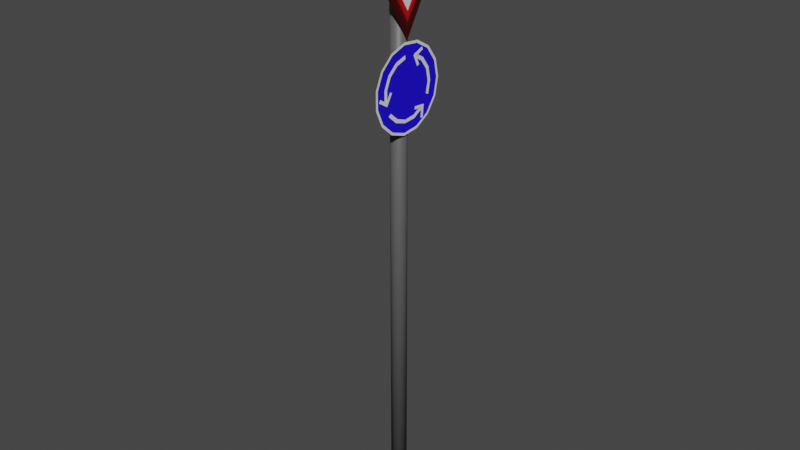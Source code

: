 # Source: street_signs_roundabout.blend  (saved by Blender 2.93.21; exported with 4.5.12 LTS)
import bpy
from mathutils import Matrix  # noqa: F401  (used for matrix-valued properties, if any)

bpy.ops.wm.read_factory_settings(use_empty=True)
scene = bpy.context.scene
scene.name = 'Scene'

# ---- materials (node trees are filled in below, after node groups)
mat_metal = bpy.data.materials.new('metal')
mat_metal.use_transparent_shadow = False
mat_red_sign = bpy.data.materials.new('red_sign')
mat_red_sign.use_transparent_shadow = False
mat_white_sign = bpy.data.materials.new('white_sign')
mat_white_sign.use_transparent_shadow = False
mat_blue_sign = bpy.data.materials.new('blue_sign')
mat_blue_sign.use_transparent_shadow = False

# ---- material node trees
mat_metal.use_nodes = True; mat_metal.node_tree.nodes.clear()
_N = mat_metal.node_tree.nodes; _L = mat_metal.node_tree.links
n0 = _N.new('ShaderNodeBsdfPrincipled'); n0.name = 'Principled BSDF'; n0.location = (10, 300)
n0.distribution = 'GGX'
n0.subsurface_method = 'BURLEY'
n0.inputs[0].default_value = (0.1023, 0.1023, 0.1023, 1.0)
n0.inputs[3].default_value = 1.45
n0.inputs[27].default_value = (0.0, 0.0, 0.0, 1.0)
n0.inputs[28].default_value = 1.0
n1 = _N.new('ShaderNodeOutputMaterial'); n1.name = 'Material Output'; n1.location = (300, 300)
_L.new(n0.outputs[0], n1.inputs[0])
n1.is_active_output = True
mat_red_sign.use_nodes = True; mat_red_sign.node_tree.nodes.clear()
_N = mat_red_sign.node_tree.nodes; _L = mat_red_sign.node_tree.links
n0 = _N.new('ShaderNodeBsdfPrincipled'); n0.name = 'Principled BSDF'; n0.location = (10, 300)
n0.distribution = 'GGX'
n0.subsurface_method = 'BURLEY'
n0.inputs[0].default_value = (0.8, 0.0, 0.00611, 1.0)
n0.inputs[3].default_value = 1.45
n0.inputs[27].default_value = (0.0, 0.0, 0.0, 1.0)
n0.inputs[28].default_value = 1.0
n1 = _N.new('ShaderNodeOutputMaterial'); n1.name = 'Material Output'; n1.location = (300, 300)
_L.new(n0.outputs[0], n1.inputs[0])
n1.is_active_output = True
mat_white_sign.use_nodes = True; mat_white_sign.node_tree.nodes.clear()
_N = mat_white_sign.node_tree.nodes; _L = mat_white_sign.node_tree.links
n0 = _N.new('ShaderNodeBsdfPrincipled'); n0.name = 'Principled BSDF'; n0.location = (10, 300)
n0.distribution = 'GGX'
n0.subsurface_method = 'BURLEY'
n0.inputs[2].default_value = 1.0
n0.inputs[3].default_value = 1.45
n0.inputs[13].default_value = 0.0
n0.inputs[20].default_value = 0.0
n0.inputs[27].default_value = (0.0, 0.0, 0.0, 1.0)
n0.inputs[28].default_value = 1.0
n1 = _N.new('ShaderNodeOutputMaterial'); n1.name = 'Material Output'; n1.location = (300, 300)
_L.new(n0.outputs[0], n1.inputs[0])
n1.is_active_output = True
mat_blue_sign.use_nodes = True; mat_blue_sign.node_tree.nodes.clear()
_N = mat_blue_sign.node_tree.nodes; _L = mat_blue_sign.node_tree.links
n0 = _N.new('ShaderNodeBsdfPrincipled'); n0.name = 'Principled BSDF'; n0.location = (10, 300)
n0.distribution = 'GGX'
n0.subsurface_method = 'BURLEY'
n0.inputs[0].default_value = (0.01288, 0.0, 0.8, 1.0)
n0.inputs[3].default_value = 1.45
n0.inputs[27].default_value = (0.0, 0.0, 0.0, 1.0)
n0.inputs[28].default_value = 1.0
n1 = _N.new('ShaderNodeOutputMaterial'); n1.name = 'Material Output'; n1.location = (300, 300)
_L.new(n0.outputs[0], n1.inputs[0])
n1.is_active_output = True

# ---- world
world_world = bpy.data.worlds.new('World'); scene.world = world_world
world_world.use_nodes = True; world_world.node_tree.nodes.clear()
_N = world_world.node_tree.nodes; _L = world_world.node_tree.links
n0 = _N.new('ShaderNodeOutputWorld'); n0.name = 'World Output'; n0.location = (300, 300)
n1 = _N.new('ShaderNodeBackground'); n1.name = 'Background'; n1.location = (10, 300)
n1.inputs[0].default_value = (0.05088, 0.05088, 0.05088, 1.0)
_L.new(n1.outputs[0], n0.inputs[0])
n0.is_active_output = True
world_world.color = (0.05088, 0.05088, 0.05088)
world_world.use_sun_shadow = False
world_world.sun_shadow_jitter_overblur = 0.0

# ---- meshes
me_circle_001 = bpy.data.meshes.new('Circle.001')
me_circle_001.from_pydata([(-9.823e-09, 0.02235, 0.02552), (-0.008552, 0.02065, 0.02552), (-0.0158, 0.0158, 0.02552), (-0.02065, 0.008552, 0.02552), (-0.02235, -4.589e-09, 0.02552), (-0.02065, -0.008552, 0.02552), (-0.0158, -0.0158, 0.02552), (-0.008552, -0.02065, 0.02552), (-7.87e-09, -0.02235, 0.02552), (0.008552, -0.02065, 0.02552), (0.0158, -0.0158, 0.02552), (0.02065, -0.008552, 0.02552), (0.02235, -3.345e-09, 0.02552), (0.02065, 0.008552, 0.02552), (0.0158, 0.0158, 0.02552), (0.008552, 0.02065, 0.02552), (-9.823e-09, 0.02235, 1.704), (-0.008552, 0.02065, 1.704), (-0.0158, 0.0158, 1.704), (-0.02065, 0.008552, 1.704), (-0.02235, -4.589e-09, 1.704), (-0.02065, -0.008552, 1.704), (-0.0158, -0.0158, 1.704), (-0.008552, -0.02065, 1.704), (-7.87e-09, -0.02235, 1.704), (0.008552, -0.02065, 1.704), (0.0158, -0.0158, 1.704), (0.02065, -0.008552, 1.704), (0.02235, -3.345e-09, 1.704), (0.02065, 0.008552, 1.704), (0.0158, 0.0158, 1.704), (0.008552, 0.02065, 1.704), (0.02684, 0.0007406, 1.455), (0.02684, 0.156, 1.705), (0.02684, -0.1545, 1.705), (0.02523, 0.000741, 1.382), (0.02523, 0.2178, 1.742), (0.02523, -0.2164, 1.742), (0.02898, -0.1073, 1.256), (0.02898, -0.0775, 1.238), (0.02898, -0.1027, 1.263), (0.02898, -0.07293, 1.246), (0.02898, -0.08464, 1.242), (0.02898, -0.08007, 1.25), (0.02898, -0.05981, 1.268), (0.02898, -0.06695, 1.272), (0.02898, 0.05829, 1.172), (0.02898, 0.0615, 1.206), (0.02898, 0.04942, 1.172), (0.02898, 0.05263, 1.207), (0.02898, 0.06073, 1.198), (0.02898, 0.05186, 1.199), (0.02898, 0.02717, 1.209), (0.02898, 0.0264, 1.201), (0.02898, 0.05249, 1.356), (0.02898, 0.02069, 1.342), (0.02898, 0.05607, 1.348), (0.02898, 0.02427, 1.334), (0.02898, 0.02832, 1.346), (0.02898, 0.0319, 1.337), (0.02898, 0.03454, 1.311), (0.02898, 0.04217, 1.314), (0.02636, 0.0005085, 1.131), (0.0271, 0.1133, 1.262), (0.0271, 0.1036, 1.308), (0.0271, 0.07613, 1.346), (0.0271, 0.03563, 1.369), (0.0271, -0.01089, 1.374), (0.0271, -0.05537, 1.359), (0.0271, -0.09012, 1.328), (0.0271, -0.1091, 1.285), (0.0271, -0.1091, 1.239), (0.0271, -0.09012, 1.196), (0.0271, -0.05537, 1.165), (0.0271, -0.01089, 1.15), (0.0271, 0.03563, 1.155), (0.0271, 0.07613, 1.178), (0.0271, 0.1036, 1.216), (0.0271, 0.0887, 1.262), (0.0271, 0.0811, 1.298), (0.0271, 0.05964, 1.327), (0.0271, 0.02801, 1.346), (0.0271, -0.008309, 1.349), (0.0271, -0.04304, 1.338), (0.0271, -0.07018, 1.314), (0.0271, -0.08504, 1.28), (0.0271, -0.08504, 1.244), (0.0271, -0.07018, 1.21), (0.0271, -0.04304, 1.186), (0.0271, -0.008309, 1.175), (0.0271, 0.02801, 1.178), (0.0271, 0.05964, 1.197), (0.0271, 0.0811, 1.226), (0.0271, 0.0788, 1.262), (0.0271, 0.07206, 1.294), (0.0271, 0.05301, 1.32), (0.0271, 0.02495, 1.336), (0.0271, -0.007274, 1.339), (0.0271, -0.03809, 1.329), (0.0271, -0.06217, 1.308), (0.0271, -0.07535, 1.278), (0.0271, -0.07535, 1.246), (0.0271, -0.06217, 1.216), (0.0271, -0.03809, 1.195), (0.0271, -0.007274, 1.184), (0.0271, 0.02495, 1.188), (0.0271, 0.05301, 1.204), (0.0271, 0.07206, 1.23), (0.0271, 0.1203, 1.262), (0.0271, 0.11, 1.311), (0.0271, 0.08078, 1.351), (0.0271, 0.03777, 1.376), (0.0271, -0.01161, 1.381), (0.0271, -0.05884, 1.365), (0.0271, -0.09574, 1.332), (0.0271, -0.1159, 1.287), (0.0271, -0.1159, 1.237), (0.0271, -0.09574, 1.192), (0.0271, -0.05884, 1.159), (0.0271, -0.01161, 1.143), (0.0271, 0.03777, 1.148), (0.0271, 0.08078, 1.173), (0.0271, 0.11, 1.213)], [], [(13, 12, 28, 29), (6, 5, 21, 22), (14, 13, 29, 30), (7, 6, 22, 23), (15, 14, 30, 31), (8, 7, 23, 24), (1, 0, 16, 17), (0, 15, 31, 16), (9, 8, 24, 25), (2, 1, 17, 18), (10, 9, 25, 26), (3, 2, 18, 19), (11, 10, 26, 27), (4, 3, 19, 20), (12, 11, 27, 28), (5, 4, 20, 21), (17, 16, 31, 30, 29, 28, 27, 26, 25, 24, 23, 22, 21, 20, 19, 18), (1, 2, 3, 4, 5, 6, 7, 8, 9, 10, 11, 12, 13, 14, 15, 0), (32, 34, 33), (35, 36, 37), (33, 34, 37, 36), (32, 33, 36, 35), (34, 32, 35, 37), (42, 43, 41, 39), (38, 40, 43, 42), (43, 45, 44, 41), (50, 51, 49, 47), (46, 48, 51, 50), (51, 53, 52, 49), (58, 59, 57, 55), (54, 56, 59, 58), (59, 61, 60, 57), (72, 71, 86, 87), (65, 64, 79, 80), (73, 72, 87, 88), (66, 65, 80, 81), (74, 73, 88, 89), (67, 66, 81, 82), (75, 74, 89, 90), (68, 67, 82, 83), (76, 75, 90, 91), (69, 68, 83, 84), (77, 76, 91, 92), (70, 69, 84, 85), (63, 77, 92, 78), (71, 70, 85, 86), (64, 63, 78, 79), (87, 86, 101, 102), (80, 79, 94, 95), (88, 87, 102, 103), (81, 80, 95, 96), (89, 88, 103, 104), (82, 81, 96, 97), (90, 89, 104, 105), (83, 82, 97, 98), (91, 90, 105, 106), (84, 83, 98, 99), (92, 91, 106, 107), (85, 84, 99, 100), (78, 92, 107, 93), (86, 85, 100, 101), (79, 78, 93, 94), (94, 93, 107, 106, 105, 104, 103, 102, 101, 100, 99, 98, 97, 96, 95), (71, 72, 117, 116), (64, 65, 110, 109), (72, 73, 118, 117), (65, 66, 111, 110), (73, 74, 119, 118), (66, 67, 112, 111), (74, 75, 120, 119), (67, 68, 113, 112), (75, 76, 121, 120), (68, 69, 114, 113), (76, 77, 122, 121), (69, 70, 115, 114), (77, 63, 108, 122), (70, 71, 116, 115), (63, 64, 109, 108)])
me_circle_001.polygons.foreach_set('use_smooth', [True] * 78)
me_circle_001.polygons.foreach_set('material_index', [0, 0, 0, 0, 0, 0, 0, 0, 0, 0, 0, 0, 0, 0, 0, 0, 0, 0, 2, 0, 1, 1, 1, 2, 2, 2, 2, 2, 2, 2, 2, 2, 3, 3, 3, 3, 3, 3, 3, 3, 3, 3, 3, 3, 3, 3, 3, 3, 2, 2, 2, 2, 3, 2, 2, 2, 2, 3, 2, 2, 2, 2, 3, 2, 2, 2, 2, 2, 2, 2, 2, 2, 2, 2, 2, 2, 2, 2])
_uv = me_circle_001.uv_layers.new(name='UVMap')
_uv.uv.foreach_set('vector', [0.0, 0.0, 0.0, 0.0, 0.0, 0.0, 0.0, 0.0, 0.0, 0.0, 0.0, 0.0, 0.0, 0.0, 0.0, 0.0, 0.0, 0.0, 0.0, 0.0, 0.0, 0.0, 0.0, 0.0, 0.0, 0.0, 0.0, 0.0, 0.0, 0.0, 0.0, 0.0, 0.0, 0.0, 0.0, 0.0, 0.0, 0.0, 0.0, 0.0, 0.0, 0.0, 0.0, 0.0, 0.0, 0.0, 0.0, 0.0, 0.0, 0.0, 0.0, 0.0, 0.0, 0.0, 0.0, 0.0, 0.0, 0.0, 0.0, 0.0, 0.0, 0.0, 0.0, 0.0, 0.0, 0.0, 0.0, 0.0, 0.0, 0.0, 0.0, 0.0, 0.0, 0.0, 0.0, 0.0, 0.0, 0.0, 0.0, 0.0, 0.0, 0.0, 0.0, 0.0, 0.0, 0.0, 0.0, 0.0, 0.0, 0.0, 0.0, 0.0, 0.0, 0.0, 0.0, 0.0, 0.0, 0.0, 0.0, 0.0, 0.0, 0.0, 0.0, 0.0, 0.0, 0.0, 0.0, 0.0, 0.0, 0.0, 0.0, 0.0, 0.0, 0.0, 0.0, 0.0, 0.0, 0.0, 0.0, 0.0, 0.0, 0.0, 0.0, 0.0, 0.0, 0.0, 0.0, 0.0, 0.0, 0.0, 0.0, 0.0, 0.0, 0.0, 0.0, 0.0, 0.0, 0.0, 0.0, 0.0, 0.0, 0.0, 0.0, 0.0, 0.0, 0.0, 0.0, 0.0, 0.0, 0.0, 0.0, 0.0, 0.0, 0.0, 0.0, 0.0, 0.0, 0.0, 0.0, 0.0, 0.0, 0.0, 0.0, 0.0, 0.0, 0.0, 0.0, 0.0, 0.0, 0.0, 0.0, 0.0, 0.0, 0.0, 0.0, 0.0, 0.0, 0.0, 0.0, 0.0, 0.0, 0.0, 0.0, 0.0, 0.0, 0.0, 0.0, 0.0, 0.0, 0.0, 0.0, 0.0, 0.0, 0.0, 0.0, 0.0, 0.0, 0.0, 0.0, 0.0, 0.0, 0.0, 0.0, 0.0, 0.0, 0.0, 0.0, 0.0, 0.0, 0.0, 0.0, 0.0, 0.0, 0.0, 0.0, 0.0, 0.0, 0.0, 0.0, 0.0, 0.0, 0.0, 0.0, 0.0, 0.0, 0.0, 0.0, 0.0, 0.8833, 0.0, 0.8833, 1.0, 1.0, 1.0, 1.0, 0.0, 0.0, 0.0, 0.0, 1.0, 0.8833, 1.0, 0.8833, 0.0, 0.8833, 1.0, 0.8833, 1.0, 1.0, 1.0, 1.0, 1.0, 0.8833, 0.0, 0.8833, 1.0, 1.0, 1.0, 1.0, 0.0, 0.0, 0.0, 0.0, 1.0, 0.8833, 1.0, 0.8833, 0.0, 0.8833, 1.0, 0.8833, 1.0, 1.0, 1.0, 1.0, 1.0, 0.8833, 0.0, 0.8833, 1.0, 1.0, 1.0, 1.0, 0.0, 0.0, 0.0, 0.0, 1.0, 0.8833, 1.0, 0.8833, 0.0, 0.8833, 1.0, 0.8833, 1.0, 1.0, 1.0, 1.0, 1.0, 0.0, 0.0, 0.0, 0.0, 0.0, 0.0, 0.0, 0.0, 0.0, 0.0, 0.0, 0.0, 0.0, 0.0, 0.0, 0.0, 0.0, 0.0, 0.0, 0.0, 0.0, 0.0, 0.0, 0.0, 0.0, 0.0, 0.0, 0.0, 0.0, 0.0, 0.0, 0.0, 0.0, 0.0, 0.0, 0.0, 0.0, 0.0, 0.0, 0.0, 0.0, 0.0, 0.0, 0.0, 0.0, 0.0, 0.0, 0.0, 0.0, 0.0, 0.0, 0.0, 0.0, 0.0, 0.0, 0.0, 0.0, 0.0, 0.0, 0.0, 0.0, 0.0, 0.0, 0.0, 0.0, 0.0, 0.0, 0.0, 0.0, 0.0, 0.0, 0.0, 0.0, 0.0, 0.0, 0.0, 0.0, 0.0, 0.0, 0.0, 0.0, 0.0, 0.0, 0.0, 0.0, 0.0, 0.0, 0.0, 0.0, 0.0, 0.0, 0.0, 0.0, 0.0, 0.0, 0.0, 0.0, 0.0, 0.0, 0.0, 0.0, 0.0, 0.0, 0.0, 0.0, 0.0, 0.0, 0.0, 0.0, 0.0, 0.0, 0.0, 0.0, 0.0, 0.0, 0.0, 0.0, 0.0, 0.0, 0.0, 0.0, 0.0, 0.0, 0.0, 0.0, 0.0, 0.0, 0.0, 0.0, 0.0, 0.0, 0.0, 0.0, 0.0, 0.0, 0.0, 0.0, 0.0, 0.0, 0.0, 0.0, 0.0, 0.0, 0.0, 0.0, 0.0, 0.0, 0.0, 0.0, 0.0, 0.0, 0.0, 0.0, 0.0, 0.0, 0.0, 0.0, 0.0, 0.0, 0.0, 0.0, 0.0, 0.0, 0.0, 0.0, 0.0, 0.0, 0.0, 0.0, 0.0, 0.0, 0.0, 0.0, 0.0, 0.0, 0.0, 0.0, 0.0, 0.0, 0.0, 0.0, 0.0, 0.0, 0.0, 0.0, 0.0, 0.0, 0.0, 0.0, 0.0, 0.0, 0.0, 0.0, 0.0, 0.0, 0.0, 0.0, 0.0, 0.0, 0.0, 0.0, 0.0, 0.0, 0.0, 0.0, 0.0, 0.0, 0.0, 0.0, 0.0, 0.0, 0.0, 0.0, 0.0, 0.0, 0.0, 0.0, 0.0, 0.0, 0.0, 0.0, 0.0, 0.0, 0.0, 0.0, 0.0, 0.0, 0.0, 0.0, 0.0, 0.0, 0.0, 0.0, 0.0, 0.0, 0.0, 0.0, 0.0, 0.0, 0.0, 0.0, 0.0, 0.0, 0.0, 0.0, 0.0, 0.0, 0.0, 0.0, 0.0, 0.0, 0.0, 0.0, 0.0, 0.0, 0.0, 0.0, 0.0, 0.0, 0.0, 0.0, 0.0, 0.0, 0.0, 0.0, 0.0, 0.0, 0.0, 0.0, 0.0, 0.0, 0.0, 0.0, 0.0, 0.0, 0.0, 0.0, 0.0, 0.0, 0.0, 0.0, 0.0, 0.0, 0.0, 0.0, 0.0, 0.0, 0.0, 0.0, 0.0, 0.0, 0.0, 0.0, 0.0, 0.0, 0.0, 0.0, 0.0, 0.0, 0.0, 0.0, 0.0, 0.0, 0.0, 0.0, 0.0, 0.0, 0.0, 0.0, 0.0, 0.0, 0.0, 0.0, 0.0, 0.0, 0.0, 0.0, 0.0, 0.0, 0.0, 0.0, 0.0, 0.0, 0.0, 0.0, 0.0, 0.0, 0.0, 0.0, 0.0, 0.0, 0.0, 0.0, 0.0, 0.0, 0.0, 0.0, 0.0, 0.0, 0.0, 0.0, 0.0, 0.0, 0.0, 0.0, 0.0, 0.0, 0.0, 0.0, 0.0, 0.0, 0.0, 0.0, 0.0, 0.0, 0.0, 0.0, 0.0, 0.0, 0.0, 0.0, 0.0, 0.0, 0.0, 0.0, 0.0, 0.0, 0.0, 0.0, 0.0, 0.0, 0.0, 0.0, 0.0, 0.0, 0.0, 0.0, 0.0, 0.0, 0.0, 0.0, 0.0, 0.0, 0.0, 0.0, 0.0, 0.0, 0.0, 0.0, 0.0])
me_circle_001.materials.append(mat_metal)
me_circle_001.materials.append(mat_red_sign)
me_circle_001.materials.append(mat_white_sign)
me_circle_001.materials.append(mat_blue_sign)
me_circle_001.use_remesh_fix_poles = True
me_circle_001.use_remesh_preserve_attributes = False
me_circle_001.update()

# ---- objects
ob_roundabout_give_way_sign = bpy.data.objects.new('roundabout_give_way_sign', me_circle_001)

# ---- transforms, parenting, visibility, modifiers, constraints
ob_roundabout_give_way_sign.location = (0.0, 0.5295, 0.0)

# ---- collection membership
scene.collection.objects.link(ob_roundabout_give_way_sign)

# ---- scene / render settings (as saved in the file)
scene.frame_start = 1; scene.frame_end = 250; scene.frame_set(1)
scene.render.engine = 'BLENDER_EEVEE_NEXT'
scene.cycles.use_denoising = False
scene.cycles.samples = 128
scene.cycles.sampling_pattern = 'TABULATED_SOBOL'
scene.cycles.use_adaptive_sampling = False
scene.cycles.use_light_tree = False
scene.view_settings.view_transform = 'Filmic'
bpy.context.view_layer.update()

# ---- added for rendering (the .blend has no active camera and no usable light): camera, sun
cam_auto = bpy.data.cameras.new('AutoCamera')
cam_auto.lens = 50.0
cam_auto.sensor_width = 36.0
cam_auto.clip_end = 1000.0
ob_auto_camera = bpy.data.objects.new('AutoCamera', cam_auto)
scene.collection.objects.link(ob_auto_camera)
ob_auto_camera.location = (1.64176, -1.43584, 2.1943)
ob_auto_camera.rotation_euler = (1.09748, -7.21219e-08, 0.694738)
scene.camera = ob_auto_camera
light_auto_sun = bpy.data.lights.new('AutoSun', 'SUN')
light_auto_sun.energy = 3.0
light_auto_sun.angle = 0.0523599
ob_auto_sun = bpy.data.objects.new('AutoSun', light_auto_sun)
scene.collection.objects.link(ob_auto_sun)
ob_auto_sun.rotation_euler = (0.872665, 0.174533, 0.523599)
bpy.context.view_layer.update()
